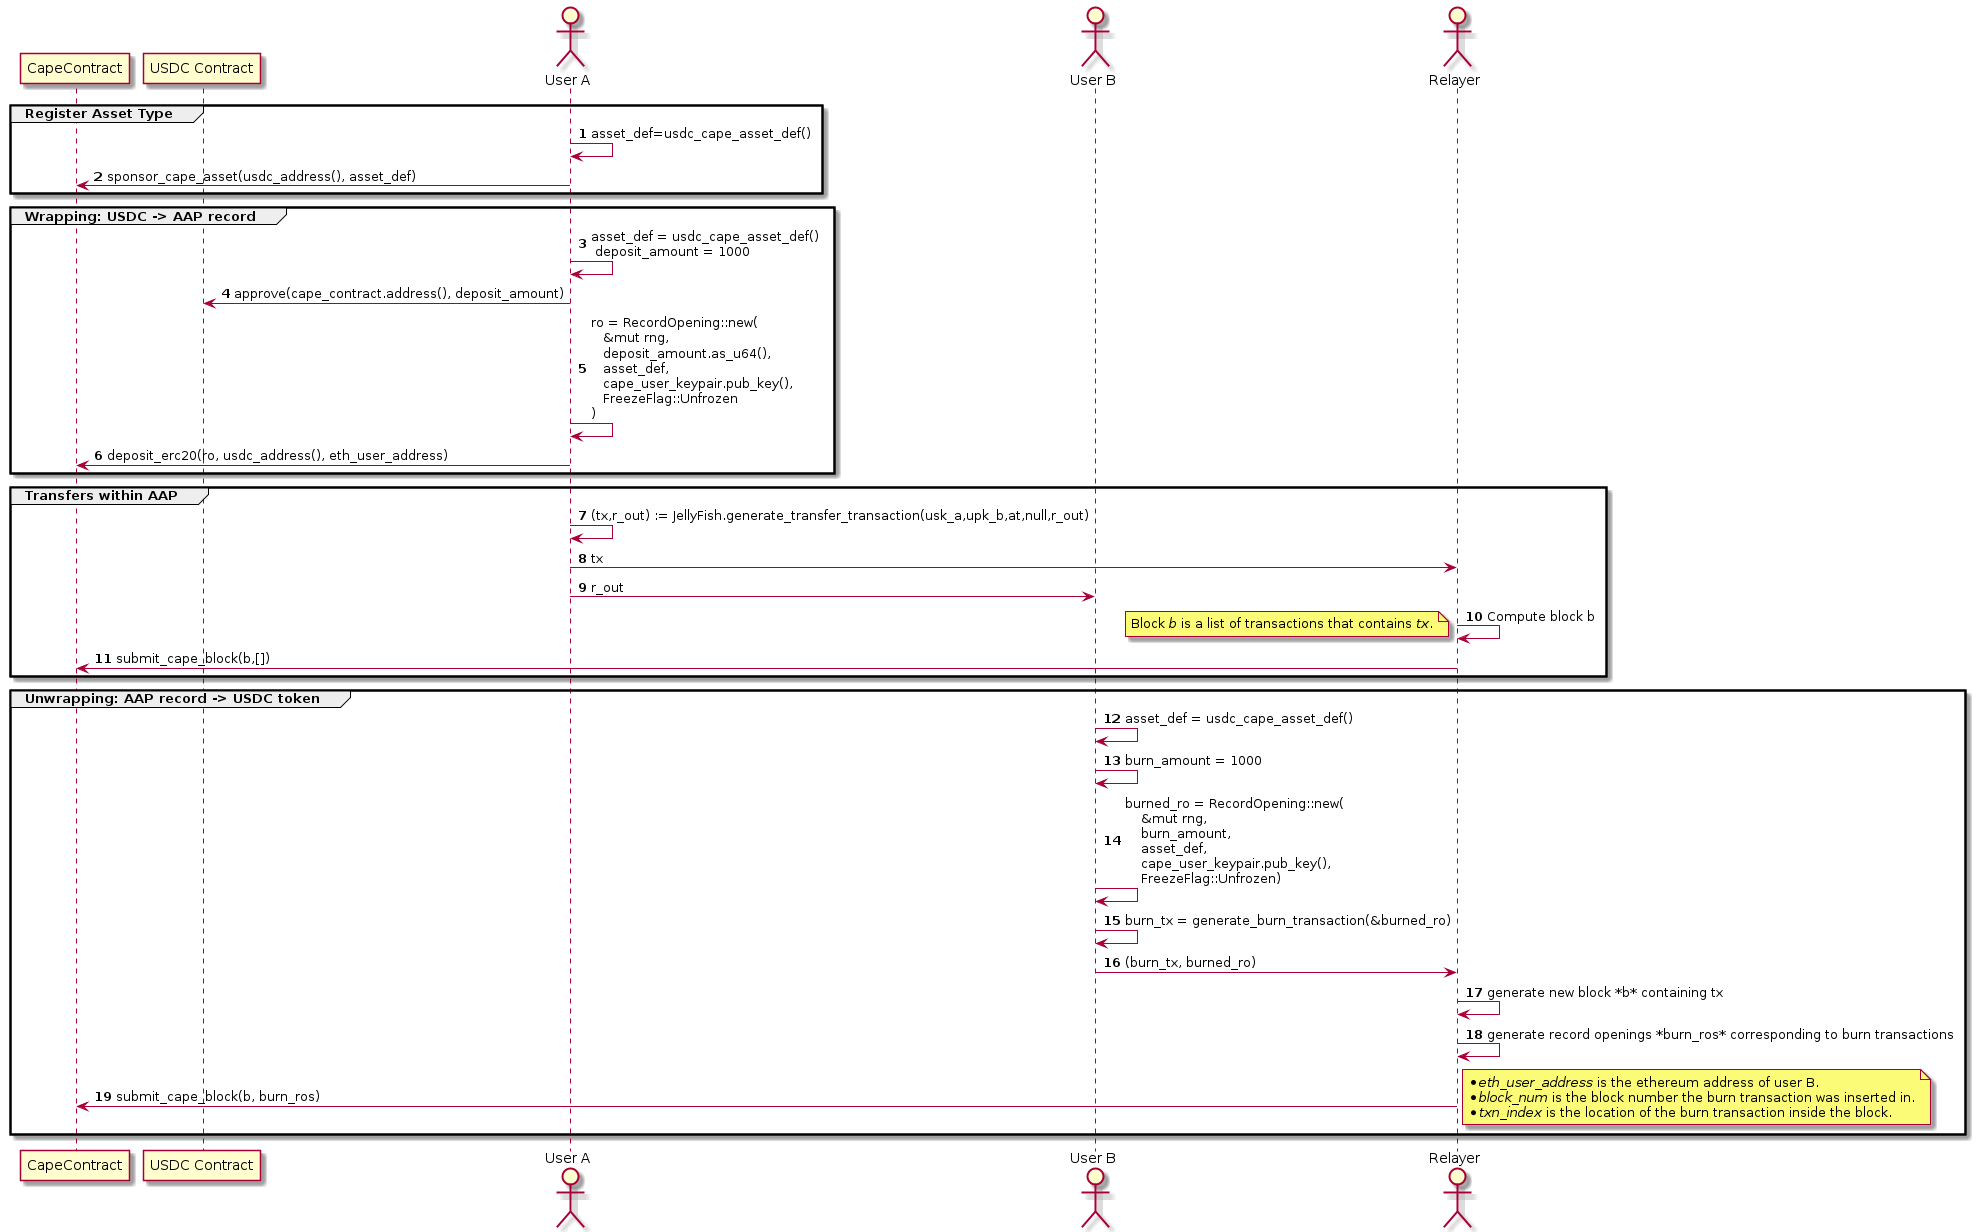

The diagram above was rendered by PlantUML. Its source (embedded in the PNG):
@startuml
autonumber
participant "CapeContract" as CapeContract
participant "USDC Contract" as USDC
actor       "User A" as A
actor       "User B" as B
actor       "Relayer" as R

group Register Asset Type
A -> A: asset_def=usdc_cape_asset_def()
A -> CapeContract: sponsor_cape_asset(usdc_address(), asset_def)

end group

group Wrapping: USDC -> AAP record

A -> A: asset_def = usdc_cape_asset_def() \n deposit_amount = 1000
A -> USDC: approve(cape_contract.address(), deposit_amount)
A -> A: ro = RecordOpening::new( \n   &mut rng, \n   deposit_amount.as_u64(), \n   asset_def,\n   cape_user_keypair.pub_key(),\n   FreezeFlag::Unfrozen \n)
A -> CapeContract: deposit_erc20(ro, usdc_address(), eth_user_address)
end

group Transfers within AAP

A -> A: (tx,r_out) := JellyFish.generate_transfer_transaction(usk_a,upk_b,at,null,r_out)
A -> R: tx
A -> B: r_out
R -> R: Compute block b
note left
Block <i>b</i> is a list of transactions that contains <i>tx</i>.
end note


R -> CapeContract: submit_cape_block(b,[])
end group

group Unwrapping: AAP record -> USDC token
 B -> B: asset_def = usdc_cape_asset_def()
 B -> B: burn_amount = 1000
 B -> B: burned_ro = RecordOpening::new( \n    &mut rng, \n    burn_amount,\n    asset_def, \n    cape_user_keypair.pub_key(),\n    FreezeFlag::Unfrozen)
 B -> B: burn_tx = generate_burn_transaction(&burned_ro)
 B -> R: (burn_tx, burned_ro)
 R -> R: generate new block *b* containing tx
 R -> R: generate record openings *burn_ros* corresponding to burn transactions
 R -> CapeContract: submit_cape_block(b, burn_ros)
 note right
 * <i>eth_user_address</i> is the ethereum address of user B.
 * <i>block_num</i> is the block number the burn transaction was inserted in.
 * <i>txn_index</i> is the location of the burn transaction inside the block.
 end note
end
@enduml